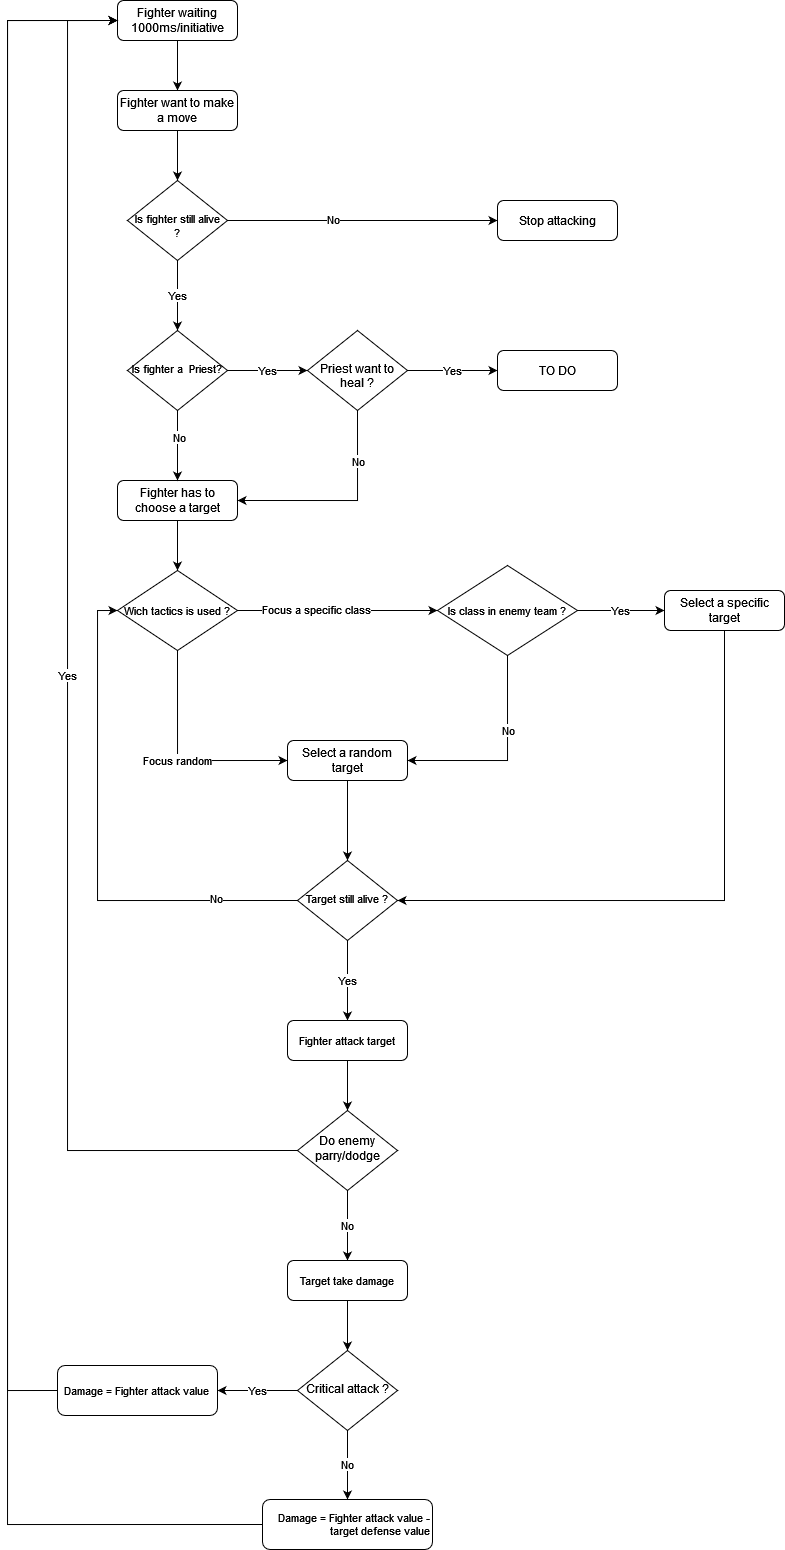

The diagram above was exported from draw.io. Its source (the exported page's mxGraphModel, read from the mxfile embedded in the PNG):
<mxGraphModel dx="981" dy="1695" grid="1" gridSize="10" guides="1" tooltips="1" connect="1" arrows="1" fold="1" page="1" pageScale="1" pageWidth="827" pageHeight="1169" math="0" shadow="0">
  <root>
    <mxCell id="WIyWlLk6GJQsqaUBKTNV-0" />
    <mxCell id="WIyWlLk6GJQsqaUBKTNV-1" parent="WIyWlLk6GJQsqaUBKTNV-0" />
    <mxCell id="WLsmFVAZWU5GSR7eNpww-53" style="edgeStyle=orthogonalEdgeStyle;rounded=0;orthogonalLoop=1;jettySize=auto;html=1;exitX=0.5;exitY=1;exitDx=0;exitDy=0;entryX=0.5;entryY=0;entryDx=0;entryDy=0;fontSize=11;" edge="1" parent="WIyWlLk6GJQsqaUBKTNV-1" source="WIyWlLk6GJQsqaUBKTNV-3" target="WLsmFVAZWU5GSR7eNpww-28">
      <mxGeometry relative="1" as="geometry" />
    </mxCell>
    <mxCell id="WIyWlLk6GJQsqaUBKTNV-3" value="Fighter has to choose a target" style="rounded=1;whiteSpace=wrap;html=1;fontSize=12;glass=0;strokeWidth=1;shadow=0;" parent="WIyWlLk6GJQsqaUBKTNV-1" vertex="1">
      <mxGeometry x="160" y="100" width="120" height="40" as="geometry" />
    </mxCell>
    <mxCell id="WLsmFVAZWU5GSR7eNpww-44" style="edgeStyle=orthogonalEdgeStyle;rounded=0;orthogonalLoop=1;jettySize=auto;html=1;exitX=0;exitY=0.5;exitDx=0;exitDy=0;entryX=0;entryY=0.5;entryDx=0;entryDy=0;fontSize=11;" edge="1" parent="WIyWlLk6GJQsqaUBKTNV-1" source="WLsmFVAZWU5GSR7eNpww-6" target="WLsmFVAZWU5GSR7eNpww-28">
      <mxGeometry relative="1" as="geometry" />
    </mxCell>
    <mxCell id="WLsmFVAZWU5GSR7eNpww-45" value="No" style="edgeLabel;html=1;align=center;verticalAlign=middle;resizable=0;points=[];fontSize=11;" vertex="1" connectable="0" parent="WLsmFVAZWU5GSR7eNpww-44">
      <mxGeometry x="-0.6796" y="-2" relative="1" as="geometry">
        <mxPoint as="offset" />
      </mxGeometry>
    </mxCell>
    <mxCell id="WLsmFVAZWU5GSR7eNpww-54" value="Yes" style="edgeStyle=orthogonalEdgeStyle;rounded=0;orthogonalLoop=1;jettySize=auto;html=1;exitX=0.5;exitY=1;exitDx=0;exitDy=0;fontSize=11;entryX=0.5;entryY=0;entryDx=0;entryDy=0;" edge="1" parent="WIyWlLk6GJQsqaUBKTNV-1" source="WLsmFVAZWU5GSR7eNpww-6" target="WLsmFVAZWU5GSR7eNpww-55">
      <mxGeometry relative="1" as="geometry">
        <mxPoint x="390.0344827586207" y="650" as="targetPoint" />
      </mxGeometry>
    </mxCell>
    <mxCell id="WLsmFVAZWU5GSR7eNpww-6" value="&lt;font style=&quot;font-size: 11px&quot;&gt;Target still alive ?&lt;/font&gt;" style="rhombus;whiteSpace=wrap;html=1;shadow=0;fontFamily=Helvetica;fontSize=12;align=center;strokeWidth=1;spacing=6;spacingTop=-4;" vertex="1" parent="WIyWlLk6GJQsqaUBKTNV-1">
      <mxGeometry x="340" y="480" width="100" height="80" as="geometry" />
    </mxCell>
    <mxCell id="WLsmFVAZWU5GSR7eNpww-16" style="edgeStyle=orthogonalEdgeStyle;rounded=0;orthogonalLoop=1;jettySize=auto;html=1;exitX=0.5;exitY=1;exitDx=0;exitDy=0;entryX=0.5;entryY=0;entryDx=0;entryDy=0;fontSize=11;" edge="1" parent="WIyWlLk6GJQsqaUBKTNV-1" source="WLsmFVAZWU5GSR7eNpww-13" target="WLsmFVAZWU5GSR7eNpww-15">
      <mxGeometry relative="1" as="geometry" />
    </mxCell>
    <mxCell id="WLsmFVAZWU5GSR7eNpww-13" value="Fighter waiting 1000ms/initiative" style="rounded=1;whiteSpace=wrap;html=1;fontSize=12;glass=0;strokeWidth=1;shadow=0;" vertex="1" parent="WIyWlLk6GJQsqaUBKTNV-1">
      <mxGeometry x="160" y="-380" width="120" height="40" as="geometry" />
    </mxCell>
    <mxCell id="WLsmFVAZWU5GSR7eNpww-18" style="edgeStyle=orthogonalEdgeStyle;rounded=0;orthogonalLoop=1;jettySize=auto;html=1;exitX=0.5;exitY=1;exitDx=0;exitDy=0;entryX=0.5;entryY=0;entryDx=0;entryDy=0;fontSize=11;" edge="1" parent="WIyWlLk6GJQsqaUBKTNV-1" source="WLsmFVAZWU5GSR7eNpww-14" target="WIyWlLk6GJQsqaUBKTNV-3">
      <mxGeometry relative="1" as="geometry" />
    </mxCell>
    <mxCell id="WLsmFVAZWU5GSR7eNpww-19" value="No" style="edgeLabel;html=1;align=center;verticalAlign=middle;resizable=0;points=[];fontSize=11;" vertex="1" connectable="0" parent="WLsmFVAZWU5GSR7eNpww-18">
      <mxGeometry x="-0.2356" y="2" relative="1" as="geometry">
        <mxPoint as="offset" />
      </mxGeometry>
    </mxCell>
    <mxCell id="WLsmFVAZWU5GSR7eNpww-22" value="Yes" style="edgeStyle=orthogonalEdgeStyle;rounded=0;orthogonalLoop=1;jettySize=auto;html=1;exitX=1;exitY=0.5;exitDx=0;exitDy=0;entryX=0;entryY=0.5;entryDx=0;entryDy=0;fontSize=11;" edge="1" parent="WIyWlLk6GJQsqaUBKTNV-1" source="WLsmFVAZWU5GSR7eNpww-14" target="WLsmFVAZWU5GSR7eNpww-21">
      <mxGeometry relative="1" as="geometry" />
    </mxCell>
    <mxCell id="WLsmFVAZWU5GSR7eNpww-14" value="&lt;font style=&quot;font-size: 11px&quot;&gt;Is fighter a&amp;nbsp; Priest?&lt;/font&gt;" style="rhombus;whiteSpace=wrap;html=1;shadow=0;fontFamily=Helvetica;fontSize=12;align=center;strokeWidth=1;spacing=6;spacingTop=-4;" vertex="1" parent="WIyWlLk6GJQsqaUBKTNV-1">
      <mxGeometry x="170" y="-50" width="100" height="80" as="geometry" />
    </mxCell>
    <mxCell id="WLsmFVAZWU5GSR7eNpww-51" style="edgeStyle=orthogonalEdgeStyle;rounded=0;orthogonalLoop=1;jettySize=auto;html=1;exitX=0.5;exitY=1;exitDx=0;exitDy=0;entryX=0.5;entryY=0;entryDx=0;entryDy=0;fontSize=11;" edge="1" parent="WIyWlLk6GJQsqaUBKTNV-1" source="WLsmFVAZWU5GSR7eNpww-15" target="WLsmFVAZWU5GSR7eNpww-49">
      <mxGeometry relative="1" as="geometry" />
    </mxCell>
    <mxCell id="WLsmFVAZWU5GSR7eNpww-15" value="Fighter want to make a move " style="rounded=1;whiteSpace=wrap;html=1;fontSize=12;glass=0;strokeWidth=1;shadow=0;" vertex="1" parent="WIyWlLk6GJQsqaUBKTNV-1">
      <mxGeometry x="160" y="-290" width="120" height="40" as="geometry" />
    </mxCell>
    <mxCell id="WLsmFVAZWU5GSR7eNpww-23" style="edgeStyle=orthogonalEdgeStyle;rounded=0;orthogonalLoop=1;jettySize=auto;html=1;exitX=0.5;exitY=1;exitDx=0;exitDy=0;entryX=1;entryY=0.5;entryDx=0;entryDy=0;fontSize=11;" edge="1" parent="WIyWlLk6GJQsqaUBKTNV-1" source="WLsmFVAZWU5GSR7eNpww-21" target="WIyWlLk6GJQsqaUBKTNV-3">
      <mxGeometry relative="1" as="geometry" />
    </mxCell>
    <mxCell id="WLsmFVAZWU5GSR7eNpww-24" value="No" style="edgeLabel;html=1;align=center;verticalAlign=middle;resizable=0;points=[];fontSize=11;" vertex="1" connectable="0" parent="WLsmFVAZWU5GSR7eNpww-23">
      <mxGeometry x="-0.5157" y="1" relative="1" as="geometry">
        <mxPoint as="offset" />
      </mxGeometry>
    </mxCell>
    <mxCell id="WLsmFVAZWU5GSR7eNpww-25" value="Yes" style="edgeStyle=orthogonalEdgeStyle;rounded=0;orthogonalLoop=1;jettySize=auto;html=1;exitX=1;exitY=0.5;exitDx=0;exitDy=0;fontSize=11;entryX=0;entryY=0.5;entryDx=0;entryDy=0;" edge="1" parent="WIyWlLk6GJQsqaUBKTNV-1" source="WLsmFVAZWU5GSR7eNpww-21" target="WLsmFVAZWU5GSR7eNpww-46">
      <mxGeometry relative="1" as="geometry">
        <mxPoint x="530" y="-30" as="targetPoint" />
      </mxGeometry>
    </mxCell>
    <mxCell id="WLsmFVAZWU5GSR7eNpww-21" value="&lt;div&gt;&lt;br&gt;&lt;/div&gt;&lt;div&gt;Priest want to heal ?&lt;/div&gt;" style="rhombus;whiteSpace=wrap;html=1;shadow=0;fontFamily=Helvetica;fontSize=12;align=center;strokeWidth=1;spacing=6;spacingTop=-4;" vertex="1" parent="WIyWlLk6GJQsqaUBKTNV-1">
      <mxGeometry x="350" y="-50" width="100" height="80" as="geometry" />
    </mxCell>
    <mxCell id="WLsmFVAZWU5GSR7eNpww-29" value="Focus random" style="edgeStyle=orthogonalEdgeStyle;rounded=0;orthogonalLoop=1;jettySize=auto;html=1;exitX=0.5;exitY=1;exitDx=0;exitDy=0;fontSize=11;entryX=0;entryY=0.5;entryDx=0;entryDy=0;" edge="1" parent="WIyWlLk6GJQsqaUBKTNV-1" source="WLsmFVAZWU5GSR7eNpww-28" target="WLsmFVAZWU5GSR7eNpww-32">
      <mxGeometry relative="1" as="geometry">
        <mxPoint x="220" y="330" as="targetPoint" />
      </mxGeometry>
    </mxCell>
    <mxCell id="WLsmFVAZWU5GSR7eNpww-30" style="edgeStyle=orthogonalEdgeStyle;rounded=0;orthogonalLoop=1;jettySize=auto;html=1;exitX=1;exitY=0.5;exitDx=0;exitDy=0;fontSize=11;entryX=0;entryY=0.5;entryDx=0;entryDy=0;" edge="1" parent="WIyWlLk6GJQsqaUBKTNV-1" source="WLsmFVAZWU5GSR7eNpww-28" target="WLsmFVAZWU5GSR7eNpww-36">
      <mxGeometry relative="1" as="geometry">
        <mxPoint x="490" y="230" as="targetPoint" />
      </mxGeometry>
    </mxCell>
    <mxCell id="WLsmFVAZWU5GSR7eNpww-31" value="Focus a specific class" style="edgeLabel;html=1;align=center;verticalAlign=middle;resizable=0;points=[];fontSize=11;" vertex="1" connectable="0" parent="WLsmFVAZWU5GSR7eNpww-30">
      <mxGeometry x="-0.2172" y="1" relative="1" as="geometry">
        <mxPoint as="offset" />
      </mxGeometry>
    </mxCell>
    <mxCell id="WLsmFVAZWU5GSR7eNpww-28" value="Wich tactics is used ?" style="rhombus;whiteSpace=wrap;html=1;fontSize=11;" vertex="1" parent="WIyWlLk6GJQsqaUBKTNV-1">
      <mxGeometry x="160" y="190" width="120" height="80" as="geometry" />
    </mxCell>
    <mxCell id="WLsmFVAZWU5GSR7eNpww-42" style="edgeStyle=orthogonalEdgeStyle;rounded=0;orthogonalLoop=1;jettySize=auto;html=1;exitX=0.5;exitY=1;exitDx=0;exitDy=0;entryX=0.5;entryY=0;entryDx=0;entryDy=0;fontSize=11;" edge="1" parent="WIyWlLk6GJQsqaUBKTNV-1" source="WLsmFVAZWU5GSR7eNpww-32" target="WLsmFVAZWU5GSR7eNpww-6">
      <mxGeometry relative="1" as="geometry" />
    </mxCell>
    <mxCell id="WLsmFVAZWU5GSR7eNpww-32" value="Select a random target" style="rounded=1;whiteSpace=wrap;html=1;fontSize=12;glass=0;strokeWidth=1;shadow=0;" vertex="1" parent="WIyWlLk6GJQsqaUBKTNV-1">
      <mxGeometry x="330" y="360" width="120" height="40" as="geometry" />
    </mxCell>
    <mxCell id="WLsmFVAZWU5GSR7eNpww-38" style="edgeStyle=orthogonalEdgeStyle;rounded=0;orthogonalLoop=1;jettySize=auto;html=1;exitX=0.5;exitY=1;exitDx=0;exitDy=0;entryX=1;entryY=0.5;entryDx=0;entryDy=0;fontSize=11;" edge="1" parent="WIyWlLk6GJQsqaUBKTNV-1" source="WLsmFVAZWU5GSR7eNpww-36" target="WLsmFVAZWU5GSR7eNpww-32">
      <mxGeometry relative="1" as="geometry" />
    </mxCell>
    <mxCell id="WLsmFVAZWU5GSR7eNpww-39" value="No" style="edgeLabel;html=1;align=center;verticalAlign=middle;resizable=0;points=[];fontSize=11;" vertex="1" connectable="0" parent="WLsmFVAZWU5GSR7eNpww-38">
      <mxGeometry x="-0.2769" y="1" relative="1" as="geometry">
        <mxPoint as="offset" />
      </mxGeometry>
    </mxCell>
    <mxCell id="WLsmFVAZWU5GSR7eNpww-40" value="Yes" style="edgeStyle=orthogonalEdgeStyle;rounded=0;orthogonalLoop=1;jettySize=auto;html=1;exitX=1;exitY=0.5;exitDx=0;exitDy=0;fontSize=11;entryX=0;entryY=0.5;entryDx=0;entryDy=0;" edge="1" parent="WIyWlLk6GJQsqaUBKTNV-1" source="WLsmFVAZWU5GSR7eNpww-36" target="WLsmFVAZWU5GSR7eNpww-41">
      <mxGeometry relative="1" as="geometry">
        <mxPoint x="720" y="229.8275862068965" as="targetPoint" />
      </mxGeometry>
    </mxCell>
    <mxCell id="WLsmFVAZWU5GSR7eNpww-36" value="&lt;div&gt;Is class in enemy team ?&lt;/div&gt;" style="rhombus;whiteSpace=wrap;html=1;fontSize=11;" vertex="1" parent="WIyWlLk6GJQsqaUBKTNV-1">
      <mxGeometry x="480" y="185" width="140" height="90" as="geometry" />
    </mxCell>
    <mxCell id="WLsmFVAZWU5GSR7eNpww-43" style="edgeStyle=orthogonalEdgeStyle;rounded=0;orthogonalLoop=1;jettySize=auto;html=1;exitX=0.5;exitY=1;exitDx=0;exitDy=0;entryX=1;entryY=0.5;entryDx=0;entryDy=0;fontSize=11;" edge="1" parent="WIyWlLk6GJQsqaUBKTNV-1" source="WLsmFVAZWU5GSR7eNpww-41" target="WLsmFVAZWU5GSR7eNpww-6">
      <mxGeometry relative="1" as="geometry" />
    </mxCell>
    <mxCell id="WLsmFVAZWU5GSR7eNpww-41" value="Select a specific target" style="rounded=1;whiteSpace=wrap;html=1;fontSize=12;glass=0;strokeWidth=1;shadow=0;" vertex="1" parent="WIyWlLk6GJQsqaUBKTNV-1">
      <mxGeometry x="707" y="210" width="120" height="40" as="geometry" />
    </mxCell>
    <mxCell id="WLsmFVAZWU5GSR7eNpww-46" value="TO DO" style="rounded=1;whiteSpace=wrap;html=1;fontSize=12;glass=0;strokeWidth=1;shadow=0;" vertex="1" parent="WIyWlLk6GJQsqaUBKTNV-1">
      <mxGeometry x="540" y="-30" width="120" height="40" as="geometry" />
    </mxCell>
    <mxCell id="WLsmFVAZWU5GSR7eNpww-47" style="edgeStyle=orthogonalEdgeStyle;rounded=0;orthogonalLoop=1;jettySize=auto;html=1;exitX=1;exitY=0.5;exitDx=0;exitDy=0;fontSize=11;entryX=0;entryY=0.5;entryDx=0;entryDy=0;" edge="1" parent="WIyWlLk6GJQsqaUBKTNV-1" source="WLsmFVAZWU5GSR7eNpww-49" target="WLsmFVAZWU5GSR7eNpww-50">
      <mxGeometry relative="1" as="geometry">
        <mxPoint x="390" y="-179.8275862068965" as="targetPoint" />
      </mxGeometry>
    </mxCell>
    <mxCell id="WLsmFVAZWU5GSR7eNpww-48" value="No" style="edgeLabel;html=1;align=center;verticalAlign=middle;resizable=0;points=[];fontSize=11;" vertex="1" connectable="0" parent="WLsmFVAZWU5GSR7eNpww-47">
      <mxGeometry x="-0.2187" y="1" relative="1" as="geometry">
        <mxPoint as="offset" />
      </mxGeometry>
    </mxCell>
    <mxCell id="WLsmFVAZWU5GSR7eNpww-52" value="Yes" style="edgeStyle=orthogonalEdgeStyle;rounded=0;orthogonalLoop=1;jettySize=auto;html=1;exitX=0.5;exitY=1;exitDx=0;exitDy=0;entryX=0.5;entryY=0;entryDx=0;entryDy=0;fontSize=11;" edge="1" parent="WIyWlLk6GJQsqaUBKTNV-1" source="WLsmFVAZWU5GSR7eNpww-49" target="WLsmFVAZWU5GSR7eNpww-14">
      <mxGeometry relative="1" as="geometry" />
    </mxCell>
    <mxCell id="WLsmFVAZWU5GSR7eNpww-49" value="&lt;br&gt;&lt;div&gt;&lt;font style=&quot;font-size: 11px&quot;&gt;Is fighter still alive ?&lt;/font&gt;&lt;/div&gt;" style="rhombus;whiteSpace=wrap;html=1;shadow=0;fontFamily=Helvetica;fontSize=12;align=center;strokeWidth=1;spacing=6;spacingTop=-4;" vertex="1" parent="WIyWlLk6GJQsqaUBKTNV-1">
      <mxGeometry x="170" y="-200" width="100" height="80" as="geometry" />
    </mxCell>
    <mxCell id="WLsmFVAZWU5GSR7eNpww-50" value="Stop attacking" style="rounded=1;whiteSpace=wrap;html=1;fontSize=12;glass=0;strokeWidth=1;shadow=0;" vertex="1" parent="WIyWlLk6GJQsqaUBKTNV-1">
      <mxGeometry x="540" y="-180" width="120" height="40" as="geometry" />
    </mxCell>
    <mxCell id="WLsmFVAZWU5GSR7eNpww-57" style="edgeStyle=orthogonalEdgeStyle;rounded=0;orthogonalLoop=1;jettySize=auto;html=1;exitX=0.5;exitY=1;exitDx=0;exitDy=0;entryX=0.5;entryY=0;entryDx=0;entryDy=0;fontSize=11;" edge="1" parent="WIyWlLk6GJQsqaUBKTNV-1" source="WLsmFVAZWU5GSR7eNpww-55" target="WLsmFVAZWU5GSR7eNpww-56">
      <mxGeometry relative="1" as="geometry" />
    </mxCell>
    <mxCell id="WLsmFVAZWU5GSR7eNpww-55" value="Fighter attack target" style="rounded=1;whiteSpace=wrap;html=1;fontSize=11;" vertex="1" parent="WIyWlLk6GJQsqaUBKTNV-1">
      <mxGeometry x="330" y="640" width="120" height="40" as="geometry" />
    </mxCell>
    <mxCell id="WLsmFVAZWU5GSR7eNpww-59" value="Yes" style="edgeStyle=orthogonalEdgeStyle;rounded=0;orthogonalLoop=1;jettySize=auto;html=1;exitX=0;exitY=0.5;exitDx=0;exitDy=0;entryX=0;entryY=0.5;entryDx=0;entryDy=0;fontSize=11;labelPosition=center;verticalLabelPosition=middle;align=center;verticalAlign=middle;horizontal=1;" edge="1" parent="WIyWlLk6GJQsqaUBKTNV-1" source="WLsmFVAZWU5GSR7eNpww-56" target="WLsmFVAZWU5GSR7eNpww-13">
      <mxGeometry relative="1" as="geometry">
        <Array as="points">
          <mxPoint x="110" y="770" />
          <mxPoint x="110" y="-360" />
        </Array>
      </mxGeometry>
    </mxCell>
    <mxCell id="WLsmFVAZWU5GSR7eNpww-61" value="No" style="edgeStyle=orthogonalEdgeStyle;rounded=0;orthogonalLoop=1;jettySize=auto;html=1;exitX=0.5;exitY=1;exitDx=0;exitDy=0;fontSize=11;entryX=0.5;entryY=0;entryDx=0;entryDy=0;" edge="1" parent="WIyWlLk6GJQsqaUBKTNV-1" source="WLsmFVAZWU5GSR7eNpww-56" target="WLsmFVAZWU5GSR7eNpww-63">
      <mxGeometry relative="1" as="geometry">
        <mxPoint x="390.0344827586207" y="910" as="targetPoint" />
      </mxGeometry>
    </mxCell>
    <mxCell id="WLsmFVAZWU5GSR7eNpww-56" value="Do enemy parry/dodge" style="rhombus;whiteSpace=wrap;html=1;shadow=0;fontFamily=Helvetica;fontSize=12;align=center;strokeWidth=1;spacing=6;spacingTop=-4;" vertex="1" parent="WIyWlLk6GJQsqaUBKTNV-1">
      <mxGeometry x="340" y="730" width="100" height="80" as="geometry" />
    </mxCell>
    <mxCell id="WLsmFVAZWU5GSR7eNpww-65" style="edgeStyle=orthogonalEdgeStyle;rounded=0;orthogonalLoop=1;jettySize=auto;html=1;exitX=0.5;exitY=1;exitDx=0;exitDy=0;entryX=0.5;entryY=0;entryDx=0;entryDy=0;fontSize=11;" edge="1" parent="WIyWlLk6GJQsqaUBKTNV-1" source="WLsmFVAZWU5GSR7eNpww-63" target="WLsmFVAZWU5GSR7eNpww-64">
      <mxGeometry relative="1" as="geometry" />
    </mxCell>
    <mxCell id="WLsmFVAZWU5GSR7eNpww-63" value="Target take damage" style="rounded=1;whiteSpace=wrap;html=1;fontSize=11;" vertex="1" parent="WIyWlLk6GJQsqaUBKTNV-1">
      <mxGeometry x="330" y="880" width="120" height="40" as="geometry" />
    </mxCell>
    <mxCell id="WLsmFVAZWU5GSR7eNpww-67" value="No" style="edgeStyle=orthogonalEdgeStyle;rounded=0;orthogonalLoop=1;jettySize=auto;html=1;exitX=0.5;exitY=1;exitDx=0;exitDy=0;entryX=0.5;entryY=0;entryDx=0;entryDy=0;fontSize=11;" edge="1" parent="WIyWlLk6GJQsqaUBKTNV-1" source="WLsmFVAZWU5GSR7eNpww-64" target="WLsmFVAZWU5GSR7eNpww-66">
      <mxGeometry relative="1" as="geometry" />
    </mxCell>
    <mxCell id="WLsmFVAZWU5GSR7eNpww-70" value="Yes" style="edgeStyle=orthogonalEdgeStyle;rounded=0;orthogonalLoop=1;jettySize=auto;html=1;exitX=0;exitY=0.5;exitDx=0;exitDy=0;entryX=1;entryY=0.5;entryDx=0;entryDy=0;fontSize=11;" edge="1" parent="WIyWlLk6GJQsqaUBKTNV-1" source="WLsmFVAZWU5GSR7eNpww-64" target="WLsmFVAZWU5GSR7eNpww-69">
      <mxGeometry relative="1" as="geometry" />
    </mxCell>
    <mxCell id="WLsmFVAZWU5GSR7eNpww-64" value="Critical attack ?" style="rhombus;whiteSpace=wrap;html=1;shadow=0;fontFamily=Helvetica;fontSize=12;align=center;strokeWidth=1;spacing=6;spacingTop=-4;" vertex="1" parent="WIyWlLk6GJQsqaUBKTNV-1">
      <mxGeometry x="340" y="970" width="100" height="80" as="geometry" />
    </mxCell>
    <mxCell id="WLsmFVAZWU5GSR7eNpww-71" style="edgeStyle=orthogonalEdgeStyle;rounded=0;orthogonalLoop=1;jettySize=auto;html=1;exitX=0;exitY=0.5;exitDx=0;exitDy=0;entryX=0;entryY=0.5;entryDx=0;entryDy=0;fontSize=11;" edge="1" parent="WIyWlLk6GJQsqaUBKTNV-1" source="WLsmFVAZWU5GSR7eNpww-66" target="WLsmFVAZWU5GSR7eNpww-13">
      <mxGeometry relative="1" as="geometry">
        <Array as="points">
          <mxPoint x="50" y="1144" />
          <mxPoint x="50" y="-360" />
        </Array>
      </mxGeometry>
    </mxCell>
    <mxCell id="WLsmFVAZWU5GSR7eNpww-66" value="&lt;div align=&quot;right&quot;&gt;Damage = Fighter attack value - target defense value&lt;/div&gt;" style="rounded=1;whiteSpace=wrap;html=1;fontSize=11;align=right;" vertex="1" parent="WIyWlLk6GJQsqaUBKTNV-1">
      <mxGeometry x="305" y="1119" width="170" height="50" as="geometry" />
    </mxCell>
    <mxCell id="WLsmFVAZWU5GSR7eNpww-72" style="edgeStyle=orthogonalEdgeStyle;rounded=0;orthogonalLoop=1;jettySize=auto;html=1;exitX=0;exitY=0.5;exitDx=0;exitDy=0;entryX=0;entryY=0.5;entryDx=0;entryDy=0;fontSize=11;" edge="1" parent="WIyWlLk6GJQsqaUBKTNV-1" source="WLsmFVAZWU5GSR7eNpww-69" target="WLsmFVAZWU5GSR7eNpww-13">
      <mxGeometry relative="1" as="geometry">
        <Array as="points">
          <mxPoint x="50" y="1010" />
          <mxPoint x="50" y="-360" />
        </Array>
      </mxGeometry>
    </mxCell>
    <mxCell id="WLsmFVAZWU5GSR7eNpww-69" value="&lt;div&gt;Damage = Fighter attack value &lt;br&gt;&lt;/div&gt;" style="rounded=1;whiteSpace=wrap;html=1;fontSize=11;align=center;" vertex="1" parent="WIyWlLk6GJQsqaUBKTNV-1">
      <mxGeometry x="100" y="985" width="160" height="50" as="geometry" />
    </mxCell>
  </root>
</mxGraphModel>